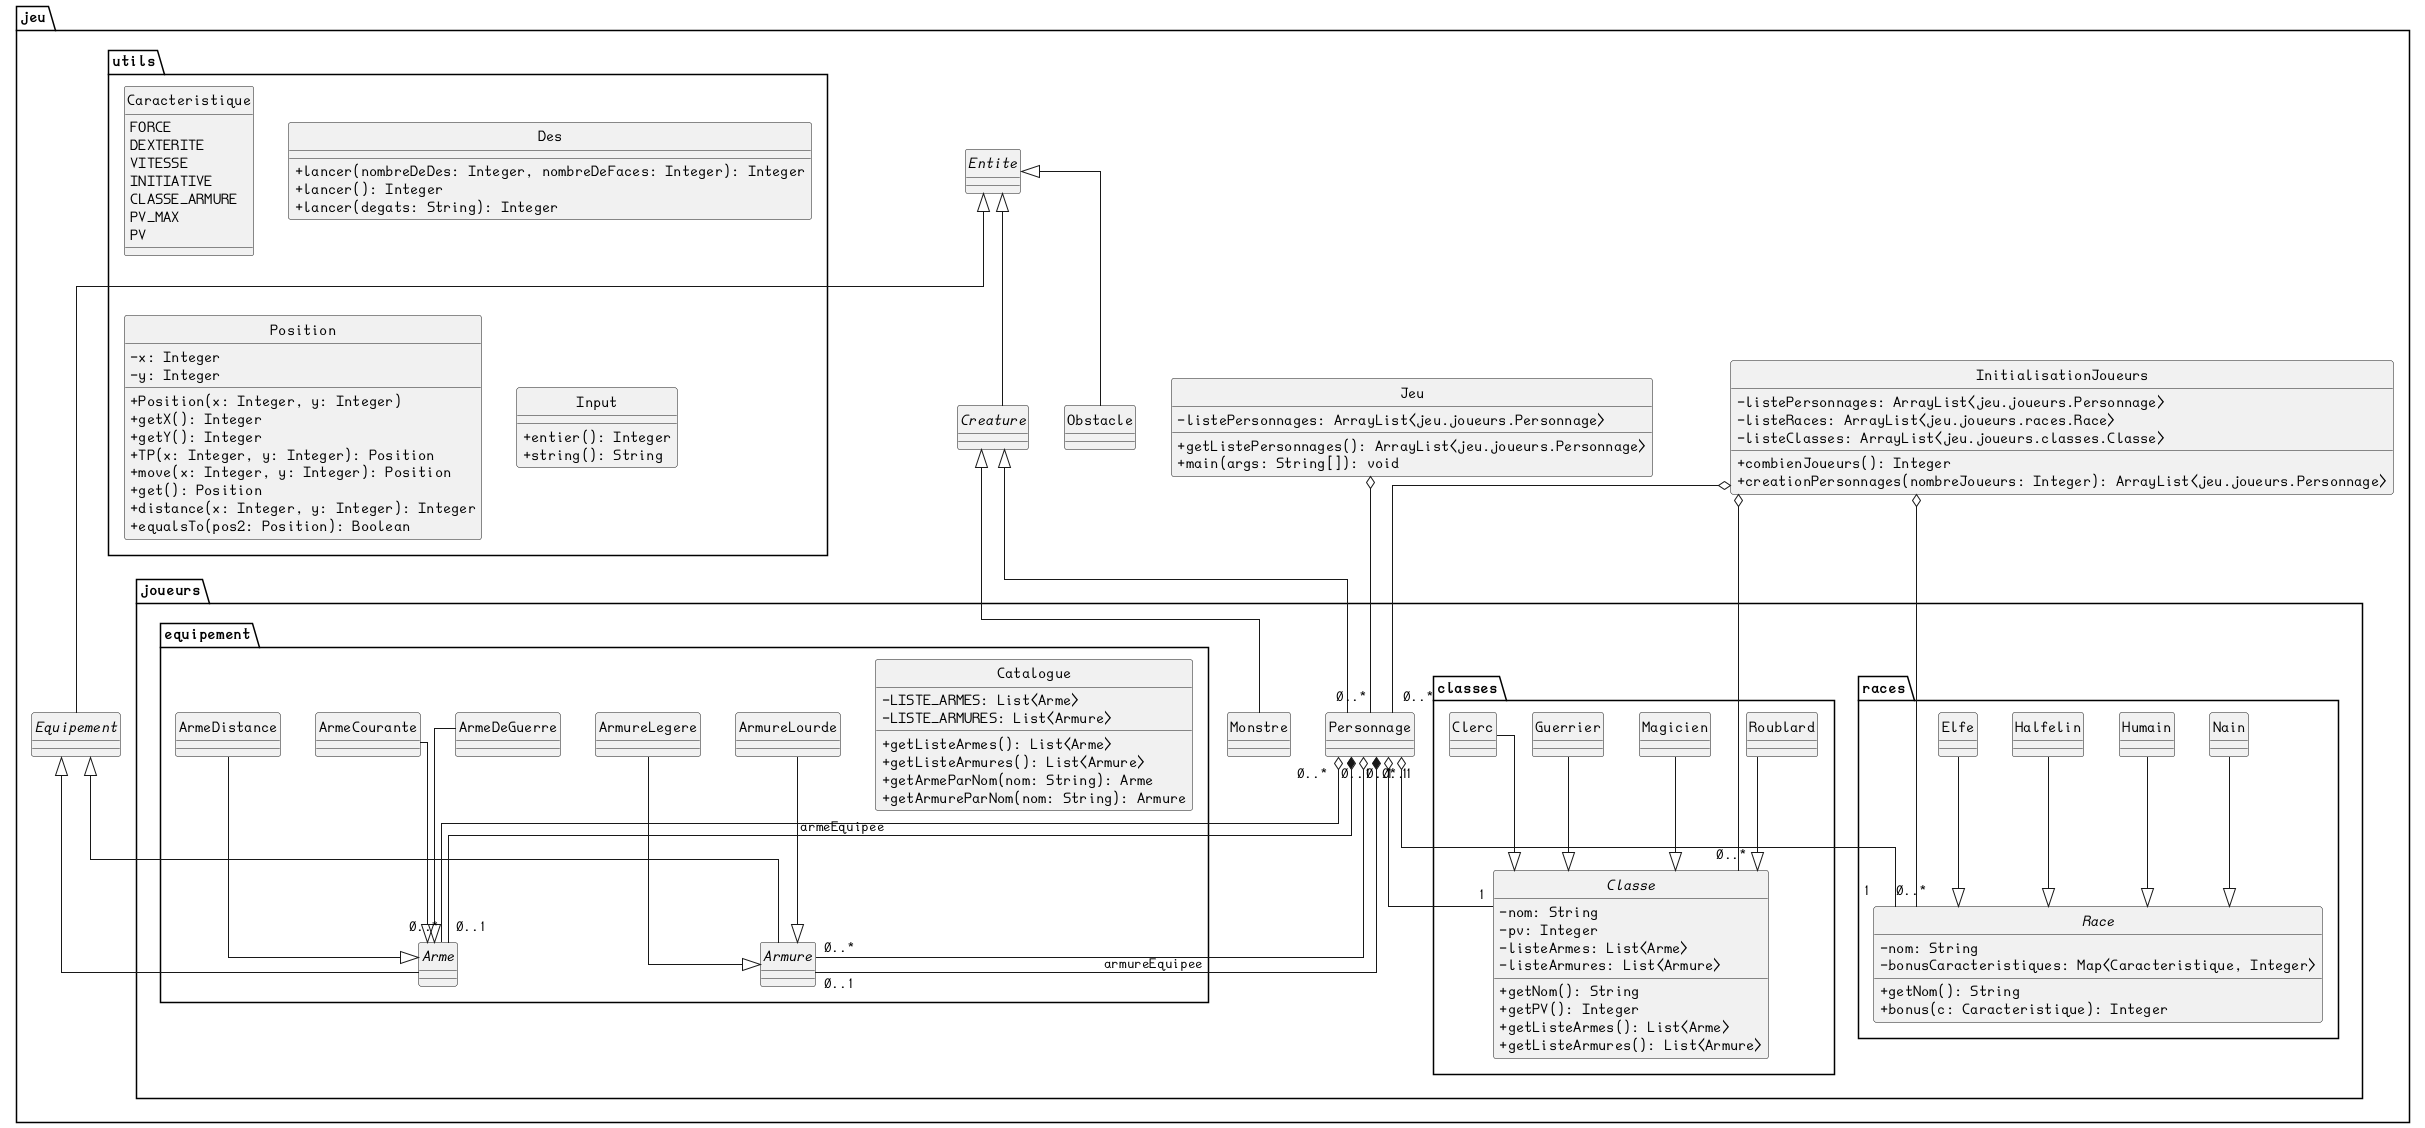

The diagram above was rendered by PlantUML. Its source (embedded in the PNG):
@startuml

skinparam linetype ortho
skinparam classAttributeIconSize 0
skinparam style strictuml

' ==== PACKAGE jeu ====
package jeu {

  abstract class Entite
  abstract class Creature
  class Obstacle
  abstract class Equipement

  Entite <|-- Creature
  Entite <|-- Equipement
  Entite <|-- Obstacle
}

' ==== PACKAGE jeu.joueurs ====
package "jeu.joueurs" {
  class Personnage
  class Monstre

  Creature <|-- Personnage
  Creature <|-- Monstre
}

' ==== PACKAGE jeu.joueurs.races ====
package "jeu.joueurs.races" {
  abstract class Race {
    - nom: String
    - bonusCaracteristiques: Map<Caracteristique, Integer>
    + getNom(): String
    + bonus(c: Caracteristique): Integer
  }
  class Elfe
  class Halfelin
  class Humain
  class Nain

  Elfe --|> Race
  Halfelin --|> Race
  Humain --|> Race
  Nain --|> Race
}

' ==== PACKAGE jeu.joueurs.classes ====
package "jeu.joueurs.classes" {
  abstract class Classe {
    - nom: String
    - pv: Integer
    - listeArmes: List<Arme>
    - listeArmures: List<Armure>
    + getNom(): String
    + getPV(): Integer
    + getListeArmes(): List<Arme>
    + getListeArmures(): List<Armure>
  }
  class Clerc
  class Guerrier
  class Magicien
  class Roublard

  Clerc --|> Classe
  Guerrier --|> Classe
  Magicien --|> Classe
  Roublard --|> Classe
}

' ==== PACKAGE jeu.joueurs.equipement ====
package "jeu.joueurs.equipement" {
  abstract class Arme
  abstract class Armure

  Equipement <|-- Arme
  Equipement <|-- Armure

  class ArmeCourante
  class ArmeDeGuerre
  class ArmeDistance

  ArmeCourante --|> Arme
  ArmeDeGuerre --|> Arme
  ArmeDistance --|> Arme

  class ArmureLegere
  class ArmureLourde

  ArmureLegere --|> Armure
  ArmureLourde --|> Armure

  class Catalogue {
    - LISTE_ARMES: List<Arme>
    - LISTE_ARMURES: List<Armure>
    + getListeArmes(): List<Arme>
    + getListeArmures(): List<Armure>
    + getArmeParNom(nom: String): Arme
    + getArmureParNom(nom: String): Armure
  }
}

' ==== PACKAGE jeu.utils ====
package "jeu.utils" {
  enum Caracteristique {
    FORCE
    DEXTERITE
    VITESSE
    INITIATIVE
    CLASSE_ARMURE
    PV_MAX
    PV
  }
  class Des {
    + lancer(nombreDeDes: Integer, nombreDeFaces: Integer): Integer
    + lancer(): Integer
    + lancer(degats: String): Integer
  }
  class Position {
    - x: Integer
    - y: Integer
    + Position(x: Integer, y: Integer)
    + getX(): Integer
    + getY(): Integer
    + TP(x: Integer, y: Integer): Position
    + move(x: Integer, y: Integer): Position
    + get(): Position
    + distance(x: Integer, y: Integer): Integer
    + equalsTo(pos2: Position): Boolean
  }
  class Input {
    + entier(): Integer
    + string(): String
  }
}

' ==== PACKAGE jeu ====
package jeu {
  class Jeu {
    - listePersonnages: ArrayList<jeu.joueurs.Personnage>
    + getListePersonnages(): ArrayList<jeu.joueurs.Personnage>
    + main(args: String[]): void
  }
  class InitialisationJoueurs {
    - listePersonnages: ArrayList<jeu.joueurs.Personnage>
    - listeRaces: ArrayList<jeu.joueurs.races.Race>
    - listeClasses: ArrayList<jeu.joueurs.classes.Classe>
    + combienJoueurs(): Integer
    + creationPersonnages(nombreJoueurs: Integer): ArrayList<jeu.joueurs.Personnage>
  }
}

' ==== ASSOCIATIONS ====
jeu.joueurs.Personnage "1" o-- "1" jeu.joueurs.races.Race
jeu.joueurs.Personnage "1" o-- "1" jeu.joueurs.classes.Classe
jeu.joueurs.Personnage "0..*" o-- "0..*" jeu.joueurs.equipement.Arme
jeu.joueurs.Personnage "0..*" o-- "0..*" jeu.joueurs.equipement.Armure
jeu.joueurs.Personnage "0..1" *-- "0..1" jeu.joueurs.equipement.Arme : "armeEquipee"
jeu.joueurs.Personnage "0..1" *-- "0..1" jeu.joueurs.equipement.Armure : "armureEquipee"

jeu.Jeu o-- "0..*" jeu.joueurs.Personnage
jeu.InitialisationJoueurs o-- "0..*" jeu.joueurs.Personnage
jeu.InitialisationJoueurs o-- "0..*" jeu.joueurs.races.Race
jeu.InitialisationJoueurs o-- "0..*" jeu.joueurs.classes.Classe

@enduml